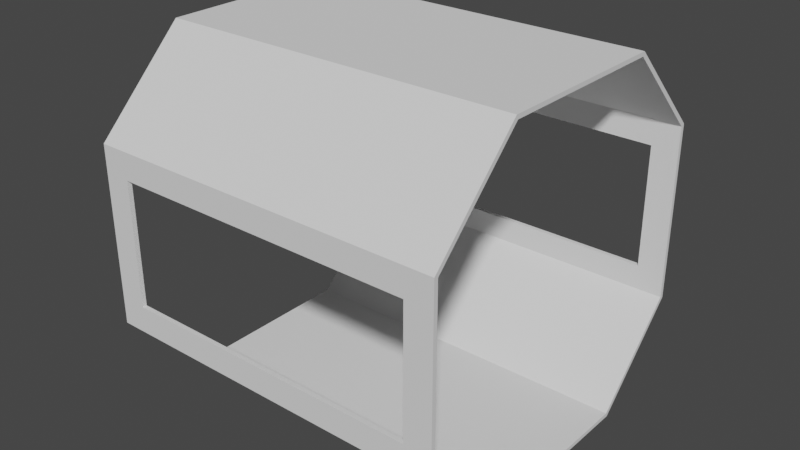 # Source: CorridorStraightSectionWindows1.blend  (saved by Blender 2.81.16; exported with 4.5.12 LTS)
import bpy
from mathutils import Matrix  # noqa: F401  (used for matrix-valued properties, if any)

bpy.ops.wm.read_factory_settings(use_empty=True)
scene = bpy.context.scene
scene.name = 'Scene'

# ---- collections
col_collection = bpy.data.collections.new('Collection'); scene.collection.children.link(col_collection)

# ---- node groups
ng_auto_smooth = bpy.data.node_groups.new('Auto Smooth', 'GeometryNodeTree')
_s = ng_auto_smooth.interface.new_socket(name='Geometry', in_out='OUTPUT', socket_type='NodeSocketGeometry')
_s = ng_auto_smooth.interface.new_socket(name='Geometry', in_out='INPUT', socket_type='NodeSocketGeometry')
_s = ng_auto_smooth.interface.new_socket(name='Angle', in_out='INPUT', socket_type='NodeSocketFloat')
_s.subtype = 'ANGLE'
_s.min_value = 0.0
_s.max_value = 3.142
ng_auto_smooth.is_modifier = True
_N = ng_auto_smooth.nodes; _L = ng_auto_smooth.links
n0 = _N.new('NodeGroupOutput'); n0.name = 'Group Output'; n0.location = (480, -100)
n1 = _N.new('NodeGroupInput'); n1.name = 'Group Input'; n1.location = (-420, -300)
n2 = _N.new('NodeGroupInput'); n2.name = 'Group Input.001'; n2.location = (-60, -100)
n3 = _N.new('GeometryNodeSetShadeSmooth'); n3.name = 'Set Shade Smooth'; n3.location = (120, -100)
n3.domain = 'EDGE'
n4 = _N.new('GeometryNodeSetShadeSmooth'); n4.name = 'Set Shade Smooth.001'; n4.location = (300, -100)
n5 = _N.new('GeometryNodeInputMeshEdgeAngle'); n5.name = 'Edge Angle'; n5.location = (-420, -220)
n6 = _N.new('GeometryNodeInputEdgeSmooth'); n6.name = 'Is Edge Smooth'; n6.location = (-60, -160)
n7 = _N.new('GeometryNodeInputShadeSmooth'); n7.name = 'Is Face Smooth'; n7.location = (-240, -340)
n8 = _N.new('FunctionNodeBooleanMath'); n8.name = 'Boolean Math'; n8.location = (-60, -220)
n9 = _N.new('FunctionNodeCompare'); n9.name = 'Compare'; n9.location = (-240, -180)
n9.operation = 'LESS_EQUAL'
_L.new(n5.outputs[0], n9.inputs[0])
_L.new(n4.outputs[0], n0.inputs[0])
_L.new(n1.outputs[1], n9.inputs[1])
_L.new(n9.outputs[0], n8.inputs[0])
_L.new(n7.outputs[0], n8.inputs[1])
_L.new(n2.outputs[0], n3.inputs[0])
_L.new(n6.outputs[0], n3.inputs[1])
_L.new(n3.outputs[0], n4.inputs[0])
_L.new(n8.outputs[0], n3.inputs[2])
n0.is_active_output = True

# ---- world
world_world = bpy.data.worlds.new('World'); scene.world = world_world
world_world.use_nodes = True; world_world.node_tree.nodes.clear()
_N = world_world.node_tree.nodes; _L = world_world.node_tree.links
n0 = _N.new('ShaderNodeOutputWorld'); n0.name = 'World Output'; n0.location = (300, 300)
n1 = _N.new('ShaderNodeBackground'); n1.name = 'Background'; n1.location = (10, 300)
n1.inputs[0].default_value = (0.05088, 0.05088, 0.05088, 1.0)
_L.new(n1.outputs[0], n0.inputs[0])
n0.is_active_output = True
world_world.color = (0.05088, 0.05088, 0.05088)
world_world.use_sun_shadow = False
world_world.sun_shadow_jitter_overblur = 0.0

# ---- meshes
me_cube = bpy.data.meshes.new('Cube')
me_cube.from_pydata([(-2.0, -1.0, 0.4), (-2.0, -2.0, 1.4), (-2.0, -2.0, 3.4), (-2.0, -1.0, 4.4), (-2.0, 2.0, 1.4), (-2.0, 1.0, 0.4), (-2.0, 1.0, 4.4), (-2.0, 2.0, 3.4), (2.0, -2.0, 1.4), (2.0, -1.0, 0.4), (2.0, -1.0, 4.4), (2.0, -2.0, 3.4), (2.0, 1.0, 0.4), (2.0, 2.0, 1.4), (2.0, 2.0, 3.4), (2.0, 1.0, 4.4), (-1.7, 2.0, 1.7), (1.7, 2.0, 1.7), (1.7, 2.0, 3.1), (-1.7, 2.0, 3.1), (1.7, -2.0, 1.7), (-1.7, -2.0, 1.7), (-1.7, -2.0, 3.1), (1.7, -2.0, 3.1)], [], [(15, 6, 3, 10), (6, 15, 14, 7), (10, 3, 2, 11), (5, 12, 9, 0), (12, 5, 4, 13), (0, 9, 8, 1), (16, 17, 13, 4), (18, 19, 7, 14), (20, 21, 1, 8), (22, 23, 11, 2), (21, 22, 2, 1), (19, 16, 4, 7), (23, 20, 8, 11), (17, 18, 14, 13)])
me_cube.polygons.foreach_set('use_smooth', [True] * 14)
_uv = me_cube.uv_layers.new(name='UVMap')
_uv.uv.foreach_set('vector', [0.625, 0.5625, 0.875, 0.5625, 0.875, 0.6875, 0.625, 0.6875, 0.875, 0.5625, 0.625, 0.5625, 0.625, 0.5, 0.875, 0.5, 0.625, 0.6875, 0.875, 0.6875, 0.875, 0.75, 0.625, 0.75, 0.125, 0.5625, 0.375, 0.5625, 0.375, 0.6875, 0.125, 0.6875, 0.375, 0.5625, 0.125, 0.5625, 0.4375, 0.25, 0.4375, 0.5, 0.125, 0.6875, 0.375, 0.6875, 0.4375, 0.75, 0.4375, 1.0, 0.4563, 0.2688, 0.4563, 0.4813, 0.4375, 0.5, 0.4375, 0.25, 0.5437, 0.4812, 0.5437, 0.2687, 0.5625, 0.25, 0.5625, 0.5, 0.4563, 0.7688, 0.4563, 0.9813, 0.4375, 1.0, 0.4375, 0.75, 0.5437, 0.9812, 0.5437, 0.7687, 0.5625, 0.75, 0.5625, 1.0, 0.4563, 0.9813, 0.5437, 0.9812, 0.5625, 1.0, 0.4375, 1.0, 0.5437, 0.2687, 0.4563, 0.2688, 0.4375, 0.25, 0.5625, 0.25, 0.5437, 0.7687, 0.4563, 0.7688, 0.4375, 0.75, 0.5625, 0.75, 0.4563, 0.4813, 0.5437, 0.4812, 0.5625, 0.5, 0.4375, 0.5])
me_cube.use_remesh_fix_poles = True
me_cube.use_remesh_preserve_attributes = False
me_cube.use_mirror_vertex_groups = False
me_cube.update()

# ---- objects
ob_straightcorridor1 = bpy.data.objects.new('StraightCorridor1', me_cube)

# ---- transforms, parenting, visibility, modifiers, constraints
ob_straightcorridor1.location = (0.0, 0.0, 0.0)
ob_straightcorridor1.lineart.crease_threshold = 0.0
_m = ob_straightcorridor1.modifiers.new('Solidify', 'SOLIDIFY')
_m.thickness = 0.05
_m.nonmanifold_thickness_mode = 'FIXED'
_m.nonmanifold_merge_threshold = 0.0003
_m = ob_straightcorridor1.modifiers.new('Auto Smooth', 'NODES')
_m.node_group = ng_auto_smooth
_gi = [s.identifier for s in ng_auto_smooth.interface.items_tree if s.item_type == 'SOCKET' and s.in_out == 'INPUT']
_m[_gi[1]] = 0.5236  # Angle

# ---- collection membership
col_collection.objects.link(ob_straightcorridor1)

# ---- scene / render settings (as saved in the file)
scene.frame_start = 1; scene.frame_end = 250; scene.frame_set(1)
scene.render.engine = 'BLENDER_EEVEE_NEXT'
scene.cycles.use_denoising = False
scene.cycles.samples = 128
scene.cycles.sampling_pattern = 'TABULATED_SOBOL'
scene.cycles.use_adaptive_sampling = False
scene.cycles.use_light_tree = False
scene.view_settings.view_transform = 'Filmic'
bpy.context.view_layer.update()

# ---- added for rendering (the .blend has no active camera and no usable light): camera, sun
cam_auto = bpy.data.cameras.new('AutoCamera')
cam_auto.lens = 50.0
cam_auto.sensor_width = 36.0
cam_auto.clip_end = 1000.0
ob_auto_camera = bpy.data.objects.new('AutoCamera', cam_auto)
scene.collection.objects.link(ob_auto_camera)
ob_auto_camera.location = (6.41014, -7.69217, 7.52812)
ob_auto_camera.rotation_euler = (1.09748, -7.21219e-08, 0.694738)
scene.camera = ob_auto_camera
light_auto_sun = bpy.data.lights.new('AutoSun', 'SUN')
light_auto_sun.energy = 3.0
light_auto_sun.angle = 0.0523599
ob_auto_sun = bpy.data.objects.new('AutoSun', light_auto_sun)
scene.collection.objects.link(ob_auto_sun)
ob_auto_sun.rotation_euler = (0.872665, 0.174533, 0.523599)
bpy.context.view_layer.update()
